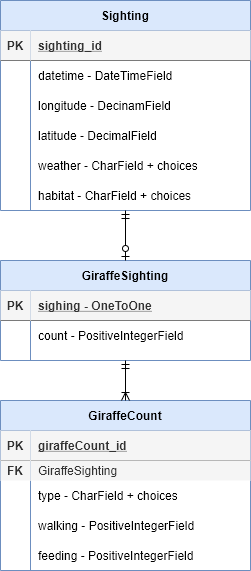

The diagram above was exported from draw.io. Its source (the exported page's mxGraphModel, read from the mxfile embedded in the PNG):
<mxGraphModel dx="780" dy="748" grid="1" gridSize="10" guides="1" tooltips="1" connect="1" arrows="1" fold="1" page="1" pageScale="1" pageWidth="1169" pageHeight="827" math="0" shadow="0" extFonts="Permanent Marker^https://fonts.googleapis.com/css?family=Permanent+Marker">
  <root>
    <mxCell id="0" />
    <mxCell id="1" parent="0" />
    <mxCell id="C-vyLk0tnHw3VtMMgP7b-23" value="Sighting" style="shape=table;startSize=30;container=1;collapsible=1;childLayout=tableLayout;fixedRows=1;rowLines=0;fontStyle=1;align=center;resizeLast=1;fillColor=#dae8fc;strokeColor=#6c8ebf;" parent="1" vertex="1">
      <mxGeometry x="40" y="40" width="250" height="210" as="geometry">
        <mxRectangle x="120" y="120" width="80" height="30" as="alternateBounds" />
      </mxGeometry>
    </mxCell>
    <mxCell id="C-vyLk0tnHw3VtMMgP7b-24" value="" style="shape=partialRectangle;collapsible=0;dropTarget=0;pointerEvents=0;fillColor=none;points=[[0,0.5],[1,0.5]];portConstraint=eastwest;top=0;left=0;right=0;bottom=1;" parent="C-vyLk0tnHw3VtMMgP7b-23" vertex="1">
      <mxGeometry y="30" width="250" height="30" as="geometry" />
    </mxCell>
    <mxCell id="C-vyLk0tnHw3VtMMgP7b-25" value="PK" style="shape=partialRectangle;overflow=hidden;connectable=0;top=0;left=0;bottom=0;right=0;fontStyle=1;fillColor=#f5f5f5;strokeColor=#666666;fontColor=#333333;" parent="C-vyLk0tnHw3VtMMgP7b-24" vertex="1">
      <mxGeometry width="30" height="30" as="geometry" />
    </mxCell>
    <mxCell id="C-vyLk0tnHw3VtMMgP7b-26" value="sighting_id" style="shape=partialRectangle;overflow=hidden;connectable=0;top=0;left=0;bottom=0;right=0;align=left;spacingLeft=6;fontStyle=5;fillColor=#f5f5f5;strokeColor=#666666;fontColor=#333333;" parent="C-vyLk0tnHw3VtMMgP7b-24" vertex="1">
      <mxGeometry x="30" width="220" height="30" as="geometry" />
    </mxCell>
    <mxCell id="C-vyLk0tnHw3VtMMgP7b-27" value="" style="shape=partialRectangle;collapsible=0;dropTarget=0;pointerEvents=0;fillColor=none;points=[[0,0.5],[1,0.5]];portConstraint=eastwest;top=0;left=0;right=0;bottom=0;" parent="C-vyLk0tnHw3VtMMgP7b-23" vertex="1">
      <mxGeometry y="60" width="250" height="30" as="geometry" />
    </mxCell>
    <mxCell id="C-vyLk0tnHw3VtMMgP7b-28" value="" style="shape=partialRectangle;overflow=hidden;connectable=0;fillColor=none;top=0;left=0;bottom=0;right=0;" parent="C-vyLk0tnHw3VtMMgP7b-27" vertex="1">
      <mxGeometry width="30" height="30" as="geometry" />
    </mxCell>
    <mxCell id="C-vyLk0tnHw3VtMMgP7b-29" value="datetime - DateTimeField" style="shape=partialRectangle;overflow=hidden;connectable=0;fillColor=none;top=0;left=0;bottom=0;right=0;align=left;spacingLeft=6;" parent="C-vyLk0tnHw3VtMMgP7b-27" vertex="1">
      <mxGeometry x="30" width="220" height="30" as="geometry" />
    </mxCell>
    <mxCell id="yETJClAaMX2e-Mosrv6Y-8" value="" style="shape=partialRectangle;collapsible=0;dropTarget=0;pointerEvents=0;fillColor=none;points=[[0,0.5],[1,0.5]];portConstraint=eastwest;top=0;left=0;right=0;bottom=0;" vertex="1" parent="C-vyLk0tnHw3VtMMgP7b-23">
      <mxGeometry y="90" width="250" height="30" as="geometry" />
    </mxCell>
    <mxCell id="yETJClAaMX2e-Mosrv6Y-9" value="" style="shape=partialRectangle;overflow=hidden;connectable=0;fillColor=none;top=0;left=0;bottom=0;right=0;" vertex="1" parent="yETJClAaMX2e-Mosrv6Y-8">
      <mxGeometry width="30" height="30" as="geometry" />
    </mxCell>
    <mxCell id="yETJClAaMX2e-Mosrv6Y-10" value="longitude - DecinamField" style="shape=partialRectangle;overflow=hidden;connectable=0;fillColor=none;top=0;left=0;bottom=0;right=0;align=left;spacingLeft=6;" vertex="1" parent="yETJClAaMX2e-Mosrv6Y-8">
      <mxGeometry x="30" width="220" height="30" as="geometry" />
    </mxCell>
    <mxCell id="yETJClAaMX2e-Mosrv6Y-11" value="" style="shape=partialRectangle;collapsible=0;dropTarget=0;pointerEvents=0;fillColor=none;points=[[0,0.5],[1,0.5]];portConstraint=eastwest;top=0;left=0;right=0;bottom=0;" vertex="1" parent="C-vyLk0tnHw3VtMMgP7b-23">
      <mxGeometry y="120" width="250" height="30" as="geometry" />
    </mxCell>
    <mxCell id="yETJClAaMX2e-Mosrv6Y-12" value="" style="shape=partialRectangle;overflow=hidden;connectable=0;fillColor=none;top=0;left=0;bottom=0;right=0;" vertex="1" parent="yETJClAaMX2e-Mosrv6Y-11">
      <mxGeometry width="30" height="30" as="geometry" />
    </mxCell>
    <mxCell id="yETJClAaMX2e-Mosrv6Y-13" value="latitude - DecimalField" style="shape=partialRectangle;overflow=hidden;connectable=0;fillColor=none;top=0;left=0;bottom=0;right=0;align=left;spacingLeft=6;" vertex="1" parent="yETJClAaMX2e-Mosrv6Y-11">
      <mxGeometry x="30" width="220" height="30" as="geometry" />
    </mxCell>
    <mxCell id="yETJClAaMX2e-Mosrv6Y-14" value="" style="shape=partialRectangle;collapsible=0;dropTarget=0;pointerEvents=0;fillColor=none;points=[[0,0.5],[1,0.5]];portConstraint=eastwest;top=0;left=0;right=0;bottom=0;" vertex="1" parent="C-vyLk0tnHw3VtMMgP7b-23">
      <mxGeometry y="150" width="250" height="30" as="geometry" />
    </mxCell>
    <mxCell id="yETJClAaMX2e-Mosrv6Y-15" value="" style="shape=partialRectangle;overflow=hidden;connectable=0;fillColor=none;top=0;left=0;bottom=0;right=0;" vertex="1" parent="yETJClAaMX2e-Mosrv6Y-14">
      <mxGeometry width="30" height="30" as="geometry" />
    </mxCell>
    <mxCell id="yETJClAaMX2e-Mosrv6Y-16" value="weather - CharField + choices" style="shape=partialRectangle;overflow=hidden;connectable=0;fillColor=none;top=0;left=0;bottom=0;right=0;align=left;spacingLeft=6;" vertex="1" parent="yETJClAaMX2e-Mosrv6Y-14">
      <mxGeometry x="30" width="220" height="30" as="geometry" />
    </mxCell>
    <mxCell id="yETJClAaMX2e-Mosrv6Y-17" value="" style="shape=partialRectangle;collapsible=0;dropTarget=0;pointerEvents=0;fillColor=none;points=[[0,0.5],[1,0.5]];portConstraint=eastwest;top=0;left=0;right=0;bottom=0;" vertex="1" parent="C-vyLk0tnHw3VtMMgP7b-23">
      <mxGeometry y="180" width="250" height="30" as="geometry" />
    </mxCell>
    <mxCell id="yETJClAaMX2e-Mosrv6Y-18" value="" style="shape=partialRectangle;overflow=hidden;connectable=0;fillColor=none;top=0;left=0;bottom=0;right=0;" vertex="1" parent="yETJClAaMX2e-Mosrv6Y-17">
      <mxGeometry width="30" height="30" as="geometry" />
    </mxCell>
    <mxCell id="yETJClAaMX2e-Mosrv6Y-19" value="habitat - CharField + choices" style="shape=partialRectangle;overflow=hidden;connectable=0;fillColor=none;top=0;left=0;bottom=0;right=0;align=left;spacingLeft=6;" vertex="1" parent="yETJClAaMX2e-Mosrv6Y-17">
      <mxGeometry x="30" width="220" height="30" as="geometry" />
    </mxCell>
    <mxCell id="yETJClAaMX2e-Mosrv6Y-20" value="GiraffeSighting" style="shape=table;startSize=30;container=1;collapsible=1;childLayout=tableLayout;fixedRows=1;rowLines=0;fontStyle=1;align=center;resizeLast=1;fillColor=#dae8fc;strokeColor=#6c8ebf;" vertex="1" parent="1">
      <mxGeometry x="40" y="300" width="250" height="100" as="geometry">
        <mxRectangle x="120" y="120" width="80" height="30" as="alternateBounds" />
      </mxGeometry>
    </mxCell>
    <mxCell id="yETJClAaMX2e-Mosrv6Y-21" value="" style="shape=partialRectangle;collapsible=0;dropTarget=0;pointerEvents=0;fillColor=none;points=[[0,0.5],[1,0.5]];portConstraint=eastwest;top=0;left=0;right=0;bottom=1;" vertex="1" parent="yETJClAaMX2e-Mosrv6Y-20">
      <mxGeometry y="30" width="250" height="30" as="geometry" />
    </mxCell>
    <mxCell id="yETJClAaMX2e-Mosrv6Y-22" value="PK" style="shape=partialRectangle;overflow=hidden;connectable=0;top=0;left=0;bottom=0;right=0;fontStyle=1;fillColor=#f5f5f5;strokeColor=#666666;fontColor=#333333;" vertex="1" parent="yETJClAaMX2e-Mosrv6Y-21">
      <mxGeometry width="30" height="30" as="geometry" />
    </mxCell>
    <mxCell id="yETJClAaMX2e-Mosrv6Y-23" value="sighing - OneToOne" style="shape=partialRectangle;overflow=hidden;connectable=0;top=0;left=0;bottom=0;right=0;align=left;spacingLeft=6;fontStyle=5;fillColor=#f5f5f5;strokeColor=#666666;fontColor=#333333;" vertex="1" parent="yETJClAaMX2e-Mosrv6Y-21">
      <mxGeometry x="30" width="220" height="30" as="geometry" />
    </mxCell>
    <mxCell id="yETJClAaMX2e-Mosrv6Y-24" value="" style="shape=partialRectangle;collapsible=0;dropTarget=0;pointerEvents=0;fillColor=none;points=[[0,0.5],[1,0.5]];portConstraint=eastwest;top=0;left=0;right=0;bottom=0;" vertex="1" parent="yETJClAaMX2e-Mosrv6Y-20">
      <mxGeometry y="60" width="250" height="30" as="geometry" />
    </mxCell>
    <mxCell id="yETJClAaMX2e-Mosrv6Y-25" value="" style="shape=partialRectangle;overflow=hidden;connectable=0;fillColor=none;top=0;left=0;bottom=0;right=0;" vertex="1" parent="yETJClAaMX2e-Mosrv6Y-24">
      <mxGeometry width="30" height="30" as="geometry" />
    </mxCell>
    <mxCell id="yETJClAaMX2e-Mosrv6Y-26" value="count - PositiveIntegerField" style="shape=partialRectangle;overflow=hidden;connectable=0;fillColor=none;top=0;left=0;bottom=0;right=0;align=left;spacingLeft=6;" vertex="1" parent="yETJClAaMX2e-Mosrv6Y-24">
      <mxGeometry x="30" width="220" height="30" as="geometry" />
    </mxCell>
    <mxCell id="yETJClAaMX2e-Mosrv6Y-42" value="GiraffeCount" style="shape=table;startSize=30;container=1;collapsible=1;childLayout=tableLayout;fixedRows=1;rowLines=0;fontStyle=1;align=center;resizeLast=1;fillColor=#dae8fc;strokeColor=#6c8ebf;" vertex="1" parent="1">
      <mxGeometry x="40" y="440" width="250" height="170" as="geometry">
        <mxRectangle x="120" y="120" width="80" height="30" as="alternateBounds" />
      </mxGeometry>
    </mxCell>
    <mxCell id="yETJClAaMX2e-Mosrv6Y-43" value="" style="shape=partialRectangle;collapsible=0;dropTarget=0;pointerEvents=0;fillColor=none;points=[[0,0.5],[1,0.5]];portConstraint=eastwest;top=0;left=0;right=0;bottom=1;" vertex="1" parent="yETJClAaMX2e-Mosrv6Y-42">
      <mxGeometry y="30" width="250" height="30" as="geometry" />
    </mxCell>
    <mxCell id="yETJClAaMX2e-Mosrv6Y-44" value="PK" style="shape=partialRectangle;overflow=hidden;connectable=0;top=0;left=0;bottom=0;right=0;fontStyle=1;fillColor=#f5f5f5;strokeColor=#666666;fontColor=#333333;" vertex="1" parent="yETJClAaMX2e-Mosrv6Y-43">
      <mxGeometry width="30" height="30" as="geometry" />
    </mxCell>
    <mxCell id="yETJClAaMX2e-Mosrv6Y-45" value="giraffeCount_id" style="shape=partialRectangle;overflow=hidden;connectable=0;top=0;left=0;bottom=0;right=0;align=left;spacingLeft=6;fontStyle=5;fillColor=#f5f5f5;strokeColor=#666666;fontColor=#333333;" vertex="1" parent="yETJClAaMX2e-Mosrv6Y-43">
      <mxGeometry x="30" width="220" height="30" as="geometry" />
    </mxCell>
    <mxCell id="yETJClAaMX2e-Mosrv6Y-46" value="" style="shape=partialRectangle;collapsible=0;dropTarget=0;pointerEvents=0;fillColor=none;points=[[0,0.5],[1,0.5]];portConstraint=eastwest;top=0;left=0;right=0;bottom=0;fontStyle=1" vertex="1" parent="yETJClAaMX2e-Mosrv6Y-42">
      <mxGeometry y="60" width="250" height="20" as="geometry" />
    </mxCell>
    <mxCell id="yETJClAaMX2e-Mosrv6Y-47" value="FK" style="shape=partialRectangle;overflow=hidden;connectable=0;fillColor=#f5f5f5;top=0;left=0;bottom=0;right=0;fontStyle=1;strokeColor=#666666;fontColor=#333333;" vertex="1" parent="yETJClAaMX2e-Mosrv6Y-46">
      <mxGeometry width="30" height="20" as="geometry" />
    </mxCell>
    <mxCell id="yETJClAaMX2e-Mosrv6Y-48" value="GiraffeSighting" style="shape=partialRectangle;overflow=hidden;connectable=0;fillColor=#f5f5f5;top=0;left=0;bottom=0;right=0;align=left;spacingLeft=6;strokeColor=#666666;fontColor=#333333;" vertex="1" parent="yETJClAaMX2e-Mosrv6Y-46">
      <mxGeometry x="30" width="220" height="20" as="geometry" />
    </mxCell>
    <mxCell id="yETJClAaMX2e-Mosrv6Y-49" value="" style="shape=partialRectangle;collapsible=0;dropTarget=0;pointerEvents=0;fillColor=none;points=[[0,0.5],[1,0.5]];portConstraint=eastwest;top=0;left=0;right=0;bottom=0;" vertex="1" parent="yETJClAaMX2e-Mosrv6Y-42">
      <mxGeometry y="80" width="250" height="30" as="geometry" />
    </mxCell>
    <mxCell id="yETJClAaMX2e-Mosrv6Y-50" value="" style="shape=partialRectangle;overflow=hidden;connectable=0;fillColor=none;top=0;left=0;bottom=0;right=0;" vertex="1" parent="yETJClAaMX2e-Mosrv6Y-49">
      <mxGeometry width="30" height="30" as="geometry" />
    </mxCell>
    <mxCell id="yETJClAaMX2e-Mosrv6Y-51" value="type - CharField + choices" style="shape=partialRectangle;overflow=hidden;connectable=0;fillColor=none;top=0;left=0;bottom=0;right=0;align=left;spacingLeft=6;" vertex="1" parent="yETJClAaMX2e-Mosrv6Y-49">
      <mxGeometry x="30" width="220" height="30" as="geometry" />
    </mxCell>
    <mxCell id="yETJClAaMX2e-Mosrv6Y-52" value="" style="shape=partialRectangle;collapsible=0;dropTarget=0;pointerEvents=0;fillColor=none;points=[[0,0.5],[1,0.5]];portConstraint=eastwest;top=0;left=0;right=0;bottom=0;" vertex="1" parent="yETJClAaMX2e-Mosrv6Y-42">
      <mxGeometry y="110" width="250" height="30" as="geometry" />
    </mxCell>
    <mxCell id="yETJClAaMX2e-Mosrv6Y-53" value="" style="shape=partialRectangle;overflow=hidden;connectable=0;fillColor=none;top=0;left=0;bottom=0;right=0;" vertex="1" parent="yETJClAaMX2e-Mosrv6Y-52">
      <mxGeometry width="30" height="30" as="geometry" />
    </mxCell>
    <mxCell id="yETJClAaMX2e-Mosrv6Y-54" value="walking - PositiveIntegerField" style="shape=partialRectangle;overflow=hidden;connectable=0;fillColor=none;top=0;left=0;bottom=0;right=0;align=left;spacingLeft=6;" vertex="1" parent="yETJClAaMX2e-Mosrv6Y-52">
      <mxGeometry x="30" width="220" height="30" as="geometry" />
    </mxCell>
    <mxCell id="yETJClAaMX2e-Mosrv6Y-55" value="" style="shape=partialRectangle;collapsible=0;dropTarget=0;pointerEvents=0;fillColor=none;points=[[0,0.5],[1,0.5]];portConstraint=eastwest;top=0;left=0;right=0;bottom=0;" vertex="1" parent="yETJClAaMX2e-Mosrv6Y-42">
      <mxGeometry y="140" width="250" height="30" as="geometry" />
    </mxCell>
    <mxCell id="yETJClAaMX2e-Mosrv6Y-56" value="" style="shape=partialRectangle;overflow=hidden;connectable=0;fillColor=none;top=0;left=0;bottom=0;right=0;" vertex="1" parent="yETJClAaMX2e-Mosrv6Y-55">
      <mxGeometry width="30" height="30" as="geometry" />
    </mxCell>
    <mxCell id="yETJClAaMX2e-Mosrv6Y-57" value="feeding - PositiveIntegerField" style="shape=partialRectangle;overflow=hidden;connectable=0;fillColor=none;top=0;left=0;bottom=0;right=0;align=left;spacingLeft=6;" vertex="1" parent="yETJClAaMX2e-Mosrv6Y-55">
      <mxGeometry x="30" width="220" height="30" as="geometry" />
    </mxCell>
    <mxCell id="yETJClAaMX2e-Mosrv6Y-74" value="" style="fontSize=12;html=1;endArrow=ERoneToMany;startArrow=ERmandOne;rounded=1;endSize=6;jumpStyle=none;jumpSize=6;sketch=0;shadow=0;arcSize=20;anchorPointDirection=1;snapToPoint=0;fixDash=0;bendable=1;noJump=0;targetPerimeterSpacing=0;exitX=0.5;exitY=1;exitDx=0;exitDy=0;entryX=0.5;entryY=0;entryDx=0;entryDy=0;endFill=0;" edge="1" parent="1" source="yETJClAaMX2e-Mosrv6Y-20" target="yETJClAaMX2e-Mosrv6Y-42">
      <mxGeometry width="100" height="100" relative="1" as="geometry">
        <mxPoint x="150" y="420" as="sourcePoint" />
        <mxPoint x="220" y="460" as="targetPoint" />
      </mxGeometry>
    </mxCell>
    <mxCell id="yETJClAaMX2e-Mosrv6Y-78" value="" style="fontSize=12;html=1;endArrow=ERzeroToOne;startArrow=ERmandOne;shadow=0;strokeColor=#000000;exitX=0.5;exitY=1;exitDx=0;exitDy=0;entryX=0.5;entryY=0;entryDx=0;entryDy=0;" edge="1" parent="1" source="C-vyLk0tnHw3VtMMgP7b-23" target="yETJClAaMX2e-Mosrv6Y-20">
      <mxGeometry width="100" height="100" relative="1" as="geometry">
        <mxPoint x="250" y="280" as="sourcePoint" />
        <mxPoint x="159" y="337" as="targetPoint" />
      </mxGeometry>
    </mxCell>
  </root>
</mxGraphModel>